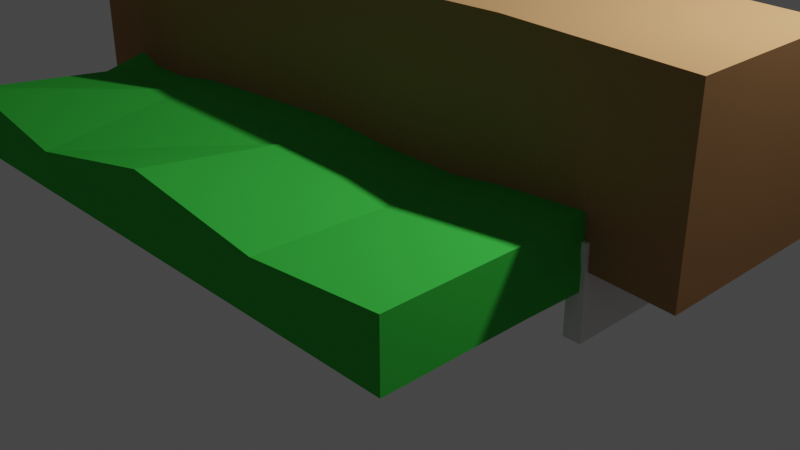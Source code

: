 # Source: NTUniverse.blend  (saved by Blender 3.4.6; exported with 4.5.12 LTS)
import bpy
from mathutils import Matrix  # noqa: F401  (used for matrix-valued properties, if any)

bpy.ops.wm.read_factory_settings(use_empty=True)
scene = bpy.context.scene
scene.name = 'Scene'

# ---- collections
col_collection = bpy.data.collections.new('Collection'); scene.collection.children.link(col_collection)

# ---- materials (node trees are filled in below, after node groups)
mat_material = bpy.data.materials.new('Material')
mat_material.alpha_threshold = 0.0
mat_material.use_transparent_shadow = False
mat_material.diffuse_color = (0.3902, 0.2104, 0.09346, 1.0)
mat_material.roughness = 1.0
mat_material.line_color = (0.0, 0.0, 0.0, 1.0)
mat_x = bpy.data.materials.new('材質')
mat_x.use_transparent_shadow = False
mat_x.diffuse_color = (0.04644, 0.4878, 0.05734, 1.0)
mat_x.roughness = 1.0

# ---- material node trees

# ---- world
world_world = bpy.data.worlds.new('World'); scene.world = world_world
world_world.use_nodes = True; world_world.node_tree.nodes.clear()
_N = world_world.node_tree.nodes; _L = world_world.node_tree.links
n0 = _N.new('ShaderNodeOutputWorld'); n0.name = 'World Output'; n0.location = (300, 300)
n1 = _N.new('ShaderNodeBackground'); n1.name = 'Background'; n1.location = (10, 300)
n1.inputs[0].default_value = (0.05088, 0.05088, 0.05088, 1.0)
_L.new(n1.outputs[0], n0.inputs[0])
n0.is_active_output = True
world_world.color = (0.05088, 0.05088, 0.05088)
world_world.use_sun_shadow = False
world_world.sun_shadow_jitter_overblur = 0.0

# ---- cameras
cam_camera = bpy.data.cameras.new('Camera')
cam_camera.clip_end = 100.0
cam_camera.ortho_scale = 7.314

# ---- lights
light_light = bpy.data.lights.new('Light', 'POINT')
light_light.transmission_factor = 0.0
light_light.energy = 1000.0
light_light.shadow_soft_size = 0.1
light_light.shadow_maximum_resolution = 0.006
light_light.use_absolute_resolution = True

# ---- meshes
me_cube = bpy.data.meshes.new('Cube')
me_cube.from_pydata([(0.0, 0.4031, -1.514), (0.0, -0.4031, -1.514), (0.8605, -0.3416, -1.514), (0.8605, 0.4646, -1.514), (-0.8605, 0.2579, -1.514), (-0.8605, -0.5483, -1.514), (1.0, 1.0, -0.1804), (1.0, 1.0, -1.178), (1.0, -1.0, -0.1804), (1.0, -1.0, -1.178), (-1.0, 1.0, -0.1804), (-1.0, 1.0, -1.178), (-1.0, -1.0, -0.1804), (-1.0, -1.0, -1.178), (-1.321, -1.322, -1.209), (-1.321, -1.322, -2.308), (-1.321, 1.322, -1.209), (-1.326, 1.322, -2.308), (1.322, -1.322, -1.209), (1.322, -1.322, -2.308), (1.322, 1.322, -1.209), (1.308, 1.313, -2.621), (-1.321, 0.000214, -1.209), (1.34, 0.03112, -1.207), (-0.002394, -1.315, -2.415), (0.0004096, 1.322, -1.209), (0.0004096, 1.322, -2.308), (0.0004096, -1.322, -1.209), (0.0004096, 0.000214, -1.209), (-1.0, 0.0, -1.178), (0.0, 1.0, -1.178), (1.0, 1.0, -0.6794), (-1.0, -1.0, -0.6794), (1.0, -1.0, -0.6794), (-1.0, 1.0, -0.6794), (0.0, -1.0, -0.1804), (1.0, 0.0, -0.1804), (0.0, -1.0, -1.178), (-1.0, 0.0, -0.1804), (0.0, 1.0, -0.1804), (1.0, 0.0, -1.178), (1.324, 0.6594, -2.284), (0.7124, -1.334, -2.131), (-1.321, -1.322, -1.759), (1.321, 1.321, -1.782), (-1.322, 1.322, -1.759), (1.322, -1.322, -1.759), (0.6613, 1.322, -1.209), (-1.321, 0.6611, -1.209), (-0.6651, 1.322, -2.308), (1.322, -0.6607, -1.209), (-0.6605, -1.322, -1.209), (-1.328, -0.6738, -2.031), (1.322, -0.6607, -2.308), (-1.321, -0.6607, -1.209), (1.322, 0.6612, -1.205), (-1.321, 0.6611, -2.308), (-0.6605, 0.000214, -1.209), (-0.6522, -1.344, -1.961), (-0.6605, 1.322, -1.209), (0.6613, 1.322, -2.308), (0.6613, -1.322, -1.209), (0.6613, 0.000214, -1.209), (0.0004096, -0.6607, -1.209), (0.04576, -0.6684, -2.165), (0.0002024, -1.321, -1.767), (-0.005431, 0.6882, -2.293), (0.0004096, 1.322, -1.759), (0.0004096, 0.6611, -1.209), (-0.6605, 0.6611, -1.209), (-0.6609, 1.322, -1.759), (0.7008, 0.6351, -2.134), (0.6651, -1.323, -1.746), (0.7029, -0.699, -2.043), (-0.6605, -0.6607, -1.209), (0.6613, -0.6607, -1.209), (1.325, 0.6618, -1.708), (-0.6749, -0.6578, -2.309), (-1.322, -0.6617, -1.738), (-0.6599, -1.323, -1.733), (-1.321, 0.6611, -1.759), (-0.6596, 0.7997, -3.001), (1.322, -0.6607, -1.759), (0.6613, 1.322, -1.759), (0.6613, 0.6611, -1.209), (0.0, 1.0, -0.6794), (1.0, 0.0, -0.6794), (0.0, 0.0, -1.178), (-1.0, 0.0, -0.6794), (0.0, -1.0, -0.6794), (0.0, 0.0, -0.1804), (1.33, 0.01543, -1.514), (1.33, -0.3751, -1.514), (1.33, -0.3537, -1.514), (1.002, -0.3517, -2.213), (0.8605, -0.3416, -2.146), (1.33, -0.3751, -1.531), (1.322, -0.3746, -1.761), (1.322, -0.3746, -2.074), (1.316, -0.3742, -2.342), (1.323, 0.4315, -1.514), (1.322, 0.2976, -1.514), (1.324, 0.4315, -1.727), (1.319, 0.4318, -1.945), (1.319, 0.4318, -2.32), (1.114, 0.4465, -2.219), (0.8605, 0.4646, -2.16), (0.0, 0.4031, -2.338), (0.4872, 0.4379, -2.217), (-0.6712, 0.2899, -2.672), (-0.3411, 0.3456, -2.389), (-0.8605, 0.2579, -2.732), (0.0, -0.4031, -2.269), (-0.4963, -0.4868, -2.335), (0.02454, -0.4014, -2.265), (0.6943, 0.4527, -2.12), (0.6909, -0.3537, -2.064), (0.3154, -0.3806, -2.131), (-1.321, -0.4706, -1.514), (-1.321, -0.4706, -1.754), (-1.314, -0.4717, -2.241), (-1.159, -0.4979, -2.149), (-1.31, -0.4724, -2.019), (-0.8605, -0.5483, -2.261), (-0.005646, 0.4022, -2.339), (-0.6755, -0.5171, -2.347), (-1.067, 0.2928, -2.844), (-1.32, -0.314, -1.514), (-1.321, 0.3357, -1.514), (-1.32, 0.3354, -1.775), (-1.3, 0.332, -2.544), (-1.32, 0.3354, -2.053), (-1.32, 0.001301, -1.514)], [], [(3, 100, 102, 103, 104, 105, 106), (5, 118, 119, 122, 120, 121, 123), (3, 2, 92, 93, 91, 101, 100), (4, 5, 1, 0), (2, 1, 112, 114, 117, 116, 95), (4, 0, 107, 124, 110, 109, 111), (0, 1, 2, 3), (0, 3, 106, 115, 108, 107), (1, 5, 123, 125, 113, 112), (90, 38, 12, 35), (89, 35, 12, 32), (88, 38, 10, 34), (87, 40, 9, 37), (86, 36, 8, 33), (85, 39, 6, 31), (55, 47, 84), (47, 44, 83), (50, 46, 82), (56, 49, 81), (48, 45, 80), (51, 43, 79), (54, 127, 118, 119, 78), (52, 121, 123, 125, 77), (55, 101, 100, 102, 76), (50, 62, 75), (63, 57, 74), (64, 117, 116, 73), (61, 65, 72), (66, 60, 71), (59, 67, 70), (68, 59, 69), (69, 16, 48), (57, 48, 22), (28, 69, 57), (70, 26, 49), (45, 49, 17), (16, 70, 45), (71, 21, 41), (72, 24, 42), (46, 42, 19), (18, 72, 46), (73, 94, 99, 53), (42, 53, 19), (24, 73, 42), (74, 22, 54), (51, 54, 14), (27, 74, 51), (75, 28, 63), (61, 63, 27), (18, 75, 61), (76, 103, 104, 41), (44, 41, 21), (20, 76, 44), (77, 113, 112, 114, 64), (58, 64, 24), (15, 77, 58), (78, 122, 120, 52), (43, 52, 15), (14, 78, 43), (79, 15, 58), (65, 58, 24), (27, 79, 65), (80, 17, 56), (22, 80, 129, 128, 132), (81, 26, 66), (82, 19, 53), (23, 93, 91), (83, 21, 60), (67, 60, 26), (25, 83, 67), (84, 25, 68), (62, 68, 28), (23, 84, 62), (30, 85, 31, 7), (11, 34, 85, 30), (34, 10, 39, 85), (40, 86, 33, 9), (7, 31, 86, 40), (31, 6, 36, 86), (29, 87, 37, 13), (11, 30, 87, 29), (30, 7, 40, 87), (29, 88, 34, 11), (13, 32, 88, 29), (32, 12, 38, 88), (37, 89, 32, 13), (9, 33, 89, 37), (33, 8, 35, 89), (36, 90, 35, 8), (6, 39, 90, 36), (39, 10, 38, 90), (55, 20, 47), (47, 20, 44), (50, 18, 46), (56, 17, 49), (48, 16, 45), (51, 14, 43), (54, 22, 132, 127), (52, 120, 121), (55, 23, 91, 101), (50, 23, 62), (63, 28, 57), (64, 114, 117), (61, 27, 65), (66, 26, 60), (59, 25, 67), (68, 25, 59), (69, 59, 16), (57, 69, 48), (28, 68, 69), (70, 67, 26), (45, 70, 49), (16, 59, 70), (71, 60, 21), (72, 65, 24), (46, 72, 42), (18, 61, 72), (73, 116, 95, 94), (42, 73, 53), (24, 64, 73), (74, 57, 22), (51, 74, 54), (27, 63, 74), (75, 62, 28), (61, 75, 63), (18, 50, 75), (76, 102, 103), (44, 76, 41), (20, 55, 76), (77, 125, 113), (58, 77, 64), (15, 52, 77), (78, 119, 122), (43, 78, 52), (14, 54, 78), (79, 43, 15), (65, 79, 58), (27, 51, 79), (80, 45, 17), (22, 48, 80), (81, 49, 26), (82, 46, 19), (23, 50, 82, 96, 92, 93), (83, 44, 21), (67, 83, 60), (25, 47, 83), (84, 47, 25), (62, 84, 68), (23, 55, 84), (104, 105, 41), (92, 2, 95, 94, 99, 98, 97, 96), (118, 5, 4, 128, 132, 127), (110, 109, 81, 66), (131, 129, 80, 56), (124, 110, 66), (130, 131, 56), (105, 106, 115, 71, 41), (115, 108, 71), (126, 130, 56, 81), (109, 111, 126, 81), (97, 96, 82), (108, 107, 124, 66, 71), (99, 98, 53), (128, 4, 111, 126, 130, 131, 129), (98, 97, 82, 53)])
me_cube.polygons.foreach_set('material_index', [1, 1, 1, 1, 1, 1, 1, 1, 1, 0, 0, 0, 0, 0, 0, 1, 1, 1, 1, 1, 1, 1, 1, 1, 1, 1, 1, 1, 1, 1, 1, 1, 1, 1, 1, 1, 1, 1, 1, 1, 1, 1, 1, 1, 1, 1, 1, 1, 1, 1, 1, 1, 1, 1, 1, 1, 1, 1, 1, 1, 1, 1, 1, 1, 1, 1, 1, 1, 1, 1, 1, 1, 1, 0, 0, 0, 0, 0, 0, 0, 0, 0, 0, 0, 0, 0, 0, 0, 0, 0, 0, 1, 1, 1, 1, 1, 1, 1, 1, 1, 1, 1, 1, 1, 1, 1, 1, 1, 1, 1, 1, 1, 1, 1, 1, 1, 1, 1, 1, 1, 1, 1, 1, 1, 1, 1, 1, 1, 1, 1, 1, 1, 1, 1, 1, 1, 1, 1, 1, 1, 1, 1, 1, 1, 1, 1, 1, 1, 1, 1, 1, 1, 1, 1, 1, 1, 1, 1, 1, 1, 1, 1, 1, 1, 1])
_uv = me_cube.uv_layers.new(name='UVMap')
_uv.uv.foreach_set('vector', [0.375, 0.4375, 0.375, 0.4711, 0.3926, 0.4712, 0.4105, 0.4708, 0.4414, 0.4708, 0.4331, 0.4559, 0.4282, 0.4375, 0.375, 0.9375, 0.375, 0.9709, 0.3947, 0.9709, 0.4166, 0.9702, 0.4349, 0.9705, 0.4273, 0.9592, 0.4365, 0.9375, 0.3125, 0.5, 0.3125, 0.75, 0.3466, 0.75, 0.3466, 0.7433, 0.3466, 0.6289, 0.3461, 0.5416, 0.3461, 0.5, 0.1875, 0.5, 0.1875, 0.75, 0.25, 0.75, 0.25, 0.5, 0.375, 0.8125, 0.375, 0.875, 0.4372, 0.875, 0.4368, 0.8732, 0.4258, 0.8521, 0.4203, 0.8248, 0.427, 0.8125, 0.375, 0.3125, 0.375, 0.375, 0.4429, 0.375, 0.443, 0.3746, 0.4471, 0.3502, 0.4704, 0.3262, 0.4753, 0.3125, 0.25, 0.5, 0.25, 0.75, 0.3125, 0.75, 0.3125, 0.5, 0.375, 0.375, 0.375, 0.4375, 0.4282, 0.4375, 0.4249, 0.4254, 0.4329, 0.4104, 0.4429, 0.375, 0.375, 0.875, 0.375, 0.9375, 0.4365, 0.9375, 0.4436, 0.9241, 0.4427, 0.911, 0.4372, 0.875, 0.75, 0.625, 0.875, 0.625, 0.875, 0.75, 0.75, 0.75, 0.5, 0.875, 0.625, 0.875, 0.625, 1.0, 0.5, 1.0, 0.5, 0.125, 0.625, 0.125, 0.625, 0.25, 0.5, 0.25, 0.25, 0.625, 0.375, 0.625, 0.375, 0.75, 0.25, 0.75, 0.5, 0.625, 0.625, 0.625, 0.625, 0.75, 0.5, 0.75, 0.5, 0.375, 0.625, 0.375, 0.625, 0.5, 0.5, 0.5, 0.875, 0.6875, 0.8125, 0.75, 0.8125, 0.6875, 0.625, 0.9375, 0.5, 1.0, 0.5, 0.9375, 0.625, 0.1875, 0.5, 0.25, 0.5, 0.1875, 0.375, 0.6875, 0.3125, 0.75, 0.3125, 0.6875, 0.625, 0.6875, 0.5, 0.75, 0.5, 0.6875, 0.625, 0.4375, 0.5, 0.5, 0.5, 0.4375, 0.625, 0.5625, 0.5596, 0.5952, 0.5566, 0.5804, 0.5, 0.5805, 0.5, 0.5625, 0.375, 0.5625, 0.3587, 0.5788, 0.3302, 0.5733, 0.3125, 0.5758, 0.3125, 0.5625, 0.625, 0.0625, 0.556, 0.09701, 0.5531, 0.08431, 0.5, 0.08434, 0.5, 0.0625, 0.875, 0.5625, 0.8125, 0.625, 0.8125, 0.5625, 0.75, 0.5625, 0.6875, 0.625, 0.6875, 0.5625, 0.25, 0.5625, 0.2234, 0.5891, 0.1875, 0.5931, 0.1875, 0.5625, 0.625, 0.3125, 0.5, 0.375, 0.5, 0.3125, 0.25, 0.6875, 0.1875, 0.75, 0.1875, 0.6875, 0.625, 0.8125, 0.5, 0.875, 0.5, 0.8125, 0.75, 0.6875, 0.6875, 0.75, 0.6875, 0.6875, 0.6875, 0.6875, 0.625, 0.75, 0.625, 0.6875, 0.6875, 0.625, 0.625, 0.6875, 0.625, 0.625, 0.75, 0.625, 0.6875, 0.6875, 0.6875, 0.625, 0.5, 0.8125, 0.375, 0.875, 0.375, 0.8125, 0.5, 0.75, 0.375, 0.8125, 0.375, 0.75, 0.625, 0.75, 0.5, 0.8125, 0.5, 0.75, 0.1875, 0.6875, 0.125, 0.75, 0.125, 0.6875, 0.5, 0.3125, 0.375, 0.375, 0.375, 0.3125, 0.5, 0.25, 0.375, 0.3125, 0.375, 0.25, 0.625, 0.25, 0.5, 0.3125, 0.5, 0.25, 0.1875, 0.5625, 0.1567, 0.5933, 0.125, 0.5894, 0.125, 0.5625, 0.1875, 0.5, 0.125, 0.5625, 0.125, 0.5, 0.25, 0.5, 0.1875, 0.5625, 0.1875, 0.5, 0.6875, 0.5625, 0.625, 0.625, 0.625, 0.5625, 0.6875, 0.5, 0.625, 0.5625, 0.625, 0.5, 0.75, 0.5, 0.6875, 0.5625, 0.6875, 0.5, 0.8125, 0.5625, 0.75, 0.625, 0.75, 0.5625, 0.8125, 0.5, 0.75, 0.5625, 0.75, 0.5, 0.875, 0.5, 0.8125, 0.5625, 0.8125, 0.5, 0.5, 0.0625, 0.4562, 0.08438, 0.375, 0.08423, 0.375, 0.0625, 0.5, 0.0, 0.375, 0.0625, 0.375, 0.0, 0.625, 0.0, 0.5, 0.0625, 0.5, 0.0, 0.3125, 0.5625, 0.2958, 0.5792, 0.2521, 0.5879, 0.25, 0.5881, 0.25, 0.5625, 0.3125, 0.5, 0.25, 0.5625, 0.25, 0.5, 0.375, 0.5, 0.3125, 0.5625, 0.3125, 0.5, 0.5, 0.5625, 0.4657, 0.5796, 0.375, 0.5805, 0.375, 0.5625, 0.5, 0.5, 0.375, 0.5625, 0.375, 0.5, 0.625, 0.5, 0.5, 0.5625, 0.5, 0.5, 0.5, 0.4375, 0.375, 0.5, 0.375, 0.4375, 0.5, 0.375, 0.375, 0.4375, 0.375, 0.375, 0.625, 0.375, 0.5, 0.4375, 0.5, 0.375, 0.5, 0.6875, 0.375, 0.75, 0.375, 0.6875, 0.625, 0.625, 0.5, 0.6875, 0.5, 0.6566, 0.556, 0.6567, 0.5596, 0.625, 0.3125, 0.6875, 0.25, 0.75, 0.25, 0.6875, 0.5, 0.1875, 0.375, 0.25, 0.375, 0.1875, 0.625, 0.125, 0.5555, 0.1598, 0.5562, 0.125, 0.5, 0.9375, 0.375, 1.0, 0.375, 0.9375, 0.5, 0.875, 0.375, 0.9375, 0.375, 0.875, 0.625, 0.875, 0.5, 0.9375, 0.5, 0.875, 0.8125, 0.6875, 0.75, 0.75, 0.75, 0.6875, 0.8125, 0.625, 0.75, 0.6875, 0.75, 0.625, 0.875, 0.625, 0.8125, 0.6875, 0.8125, 0.625, 0.375, 0.375, 0.5, 0.375, 0.5, 0.5, 0.375, 0.5, 0.375, 0.25, 0.5, 0.25, 0.5, 0.375, 0.375, 0.375, 0.5, 0.25, 0.625, 0.25, 0.625, 0.375, 0.5, 0.375, 0.375, 0.625, 0.5, 0.625, 0.5, 0.75, 0.375, 0.75, 0.375, 0.5, 0.5, 0.5, 0.5, 0.625, 0.375, 0.625, 0.5, 0.5, 0.625, 0.5, 0.625, 0.625, 0.5, 0.625, 0.125, 0.625, 0.25, 0.625, 0.25, 0.75, 0.125, 0.75, 0.125, 0.5, 0.25, 0.5, 0.25, 0.625, 0.125, 0.625, 0.25, 0.5, 0.375, 0.5, 0.375, 0.625, 0.25, 0.625, 0.375, 0.125, 0.5, 0.125, 0.5, 0.25, 0.375, 0.25, 0.375, 0.0, 0.5, 0.0, 0.5, 0.125, 0.375, 0.125, 0.5, 0.0, 0.625, 0.0, 0.625, 0.125, 0.5, 0.125, 0.375, 0.875, 0.5, 0.875, 0.5, 1.0, 0.375, 1.0, 0.375, 0.75, 0.5, 0.75, 0.5, 0.875, 0.375, 0.875, 0.5, 0.75, 0.625, 0.75, 0.625, 0.875, 0.5, 0.875, 0.625, 0.625, 0.75, 0.625, 0.75, 0.75, 0.625, 0.75, 0.625, 0.5, 0.75, 0.5, 0.75, 0.625, 0.625, 0.625, 0.75, 0.5, 0.875, 0.5, 0.875, 0.625, 0.75, 0.625, 0.875, 0.6875, 0.875, 0.75, 0.8125, 0.75, 0.625, 0.9375, 0.625, 1.0, 0.5, 1.0, 0.625, 0.1875, 0.625, 0.25, 0.5, 0.25, 0.375, 0.6875, 0.375, 0.75, 0.3125, 0.75, 0.625, 0.6875, 0.625, 0.75, 0.5, 0.75, 0.625, 0.4375, 0.625, 0.5, 0.5, 0.5, 0.625, 0.5625, 0.625, 0.625, 0.5596, 0.625, 0.5596, 0.5952, 0.375, 0.5625, 0.375, 0.5805, 0.3587, 0.5788, 0.625, 0.0625, 0.625, 0.125, 0.5562, 0.125, 0.556, 0.09701, 0.875, 0.5625, 0.875, 0.625, 0.8125, 0.625, 0.75, 0.5625, 0.75, 0.625, 0.6875, 0.625, 0.25, 0.5625, 0.25, 0.5881, 0.2234, 0.5891, 0.625, 0.3125, 0.625, 0.375, 0.5, 0.375, 0.25, 0.6875, 0.25, 0.75, 0.1875, 0.75, 0.625, 0.8125, 0.625, 0.875, 0.5, 0.875, 0.75, 0.6875, 0.75, 0.75, 0.6875, 0.75, 0.6875, 0.6875, 0.6875, 0.75, 0.625, 0.75, 0.6875, 0.625, 0.6875, 0.6875, 0.625, 0.6875, 0.75, 0.625, 0.75, 0.6875, 0.6875, 0.6875, 0.5, 0.8125, 0.5, 0.875, 0.375, 0.875, 0.5, 0.75, 0.5, 0.8125, 0.375, 0.8125, 0.625, 0.75, 0.625, 0.8125, 0.5, 0.8125, 0.1875, 0.6875, 0.1875, 0.75, 0.125, 0.75, 0.5, 0.3125, 0.5, 0.375, 0.375, 0.375, 0.5, 0.25, 0.5, 0.3125, 0.375, 0.3125, 0.625, 0.25, 0.625, 0.3125, 0.5, 0.3125, 0.1875, 0.5625, 0.1875, 0.5931, 0.1706, 0.5942, 0.1567, 0.5933, 0.1875, 0.5, 0.1875, 0.5625, 0.125, 0.5625, 0.25, 0.5, 0.25, 0.5625, 0.1875, 0.5625, 0.6875, 0.5625, 0.6875, 0.625, 0.625, 0.625, 0.6875, 0.5, 0.6875, 0.5625, 0.625, 0.5625, 0.75, 0.5, 0.75, 0.5625, 0.6875, 0.5625, 0.8125, 0.5625, 0.8125, 0.625, 0.75, 0.625, 0.8125, 0.5, 0.8125, 0.5625, 0.75, 0.5625, 0.875, 0.5, 0.875, 0.5625, 0.8125, 0.5625, 0.5, 0.0625, 0.5, 0.08434, 0.4562, 0.08438, 0.5, 0.0, 0.5, 0.0625, 0.375, 0.0625, 0.625, 0.0, 0.625, 0.0625, 0.5, 0.0625, 0.3125, 0.5625, 0.3125, 0.5758, 0.2958, 0.5792, 0.3125, 0.5, 0.3125, 0.5625, 0.25, 0.5625, 0.375, 0.5, 0.375, 0.5625, 0.3125, 0.5625, 0.5, 0.5625, 0.5, 0.5805, 0.4657, 0.5796, 0.5, 0.5, 0.5, 0.5625, 0.375, 0.5625, 0.625, 0.5, 0.625, 0.5625, 0.5, 0.5625, 0.5, 0.4375, 0.5, 0.5, 0.375, 0.5, 0.5, 0.375, 0.5, 0.4375, 0.375, 0.4375, 0.625, 0.375, 0.625, 0.4375, 0.5, 0.4375, 0.5, 0.6875, 0.5, 0.75, 0.375, 0.75, 0.625, 0.625, 0.625, 0.6875, 0.5, 0.6875, 0.3125, 0.6875, 0.3125, 0.75, 0.25, 0.75, 0.5, 0.1875, 0.5, 0.25, 0.375, 0.25, 0.625, 0.125, 0.625, 0.1875, 0.5, 0.1875, 0.5516, 0.1617, 0.5555, 0.1617, 0.5555, 0.1598, 0.5, 0.9375, 0.5, 1.0, 0.375, 1.0, 0.5, 0.875, 0.5, 0.9375, 0.375, 0.9375, 0.625, 0.875, 0.625, 0.9375, 0.5, 0.9375, 0.8125, 0.6875, 0.8125, 0.75, 0.75, 0.75, 0.8125, 0.625, 0.8125, 0.6875, 0.75, 0.6875, 0.875, 0.625, 0.875, 0.6875, 0.8125, 0.6875, 0.125, 0.6658, 0.1454, 0.6671, 0.125, 0.6875, 0.375, 0.7784, 0.375, 0.8125, 0.427, 0.8125, 0.4325, 0.8022, 0.4432, 0.7794, 0.4211, 0.7789, 0.3954, 0.7789, 0.3764, 0.7784, 0.1541, 0.75, 0.1875, 0.75, 0.1875, 0.5, 0.154, 0.5, 0.1541, 0.6036, 0.1541, 0.7014, 0.2812, 0.6563, 0.3125, 0.6476, 0.3125, 0.6875, 0.25, 0.6875, 0.4368, 0.6566, 0.5, 0.6566, 0.5, 0.6875, 0.375, 0.6875, 0.25, 0.6622, 0.2812, 0.6563, 0.25, 0.6875, 0.375, 0.655, 0.4368, 0.6566, 0.375, 0.6875, 0.1454, 0.6671, 0.1709, 0.6699, 0.1875, 0.6693, 0.1875, 0.6875, 0.125, 0.6875, 0.1875, 0.6693, 0.2064, 0.6686, 0.1875, 0.6875, 0.3536, 0.6464, 0.375, 0.655, 0.375, 0.6875, 0.3125, 0.6875, 0.3125, 0.6476, 0.3321, 0.6444, 0.3536, 0.6464, 0.3125, 0.6875, 0.5, 0.1605, 0.5516, 0.1617, 0.5, 0.1875, 0.2064, 0.6686, 0.2495, 0.6623, 0.25, 0.6622, 0.25, 0.6875, 0.1875, 0.6875, 0.375, 0.1606, 0.4289, 0.1605, 0.375, 0.1875, 0.375, 0.279, 0.375, 0.3125, 0.4753, 0.3125, 0.4845, 0.2975, 0.4598, 0.2806, 0.4194, 0.2791, 0.3965, 0.2791, 0.4289, 0.1605, 0.5, 0.1605, 0.5, 0.1875, 0.375, 0.1875])
me_cube.materials.append(mat_material)
me_cube.materials.append(mat_x)
me_cube.use_mirror_vertex_groups = False
me_cube.update()
me_cube_001 = bpy.data.meshes.new('Cube.001')
me_cube_001.from_pydata([(-1.721, -0.4031, -0.8554), (-1.721, -0.4031, -3.89), (-1.721, 0.4031, -0.8554), (-1.721, 0.4031, -3.89), (1.721, -0.4031, -0.8554), (1.721, -0.4031, -3.89), (1.721, 0.4031, -0.8554), (1.721, 0.4031, -3.89), (0.0, 0.4031, -0.8554), (0.0, 0.4031, -3.89), (0.0, -0.4031, -0.8554), (0.0, -0.4031, -3.89), (0.8605, 0.4646, -3.89), (0.8605, -0.3416, -0.8554), (0.8605, 0.4646, -0.8554), (0.8605, -0.3416, -3.89), (-0.8605, 0.2579, -0.8554), (-0.8605, -0.5483, -3.89), (-0.8605, 0.2579, -3.89), (-0.8605, -0.5483, -0.8554)], [], [(0, 1, 3, 2), (14, 12, 7, 6), (6, 7, 5, 4), (19, 17, 1, 0), (14, 6, 4, 13), (18, 3, 1, 17), (12, 9, 11, 15), (16, 8, 10, 19), (13, 15, 11, 10), (16, 18, 9, 8), (4, 5, 15, 13), (7, 12, 15, 5), (8, 14, 13, 10), (8, 9, 12, 14), (2, 3, 18, 16), (2, 16, 19, 0), (9, 18, 17, 11), (10, 11, 17, 19)])
_uv = me_cube_001.uv_layers.new(name='UVMap')
_uv.uv.foreach_set('vector', [0.375, 0.0, 0.625, 0.0, 0.625, 0.25, 0.375, 0.25, 0.375, 0.4375, 0.625, 0.4375, 0.625, 0.5, 0.375, 0.5, 0.375, 0.5, 0.625, 0.5, 0.625, 0.75, 0.375, 0.75, 0.375, 0.9375, 0.625, 0.9375, 0.625, 1.0, 0.375, 1.0, 0.3125, 0.5, 0.375, 0.5, 0.375, 0.75, 0.3125, 0.75, 0.8125, 0.5, 0.875, 0.5, 0.875, 0.75, 0.8125, 0.75, 0.6875, 0.5, 0.75, 0.5, 0.75, 0.75, 0.6875, 0.75, 0.1875, 0.5, 0.25, 0.5, 0.25, 0.75, 0.1875, 0.75, 0.375, 0.8125, 0.625, 0.8125, 0.625, 0.875, 0.375, 0.875, 0.375, 0.3125, 0.625, 0.3125, 0.625, 0.375, 0.375, 0.375, 0.375, 0.75, 0.625, 0.75, 0.625, 0.8125, 0.375, 0.8125, 0.625, 0.5, 0.6875, 0.5, 0.6875, 0.75, 0.625, 0.75, 0.25, 0.5, 0.3125, 0.5, 0.3125, 0.75, 0.25, 0.75, 0.375, 0.375, 0.625, 0.375, 0.625, 0.4375, 0.375, 0.4375, 0.375, 0.25, 0.625, 0.25, 0.625, 0.3125, 0.375, 0.3125, 0.125, 0.5, 0.1875, 0.5, 0.1875, 0.75, 0.125, 0.75, 0.75, 0.5, 0.8125, 0.5, 0.8125, 0.75, 0.75, 0.75, 0.375, 0.875, 0.625, 0.875, 0.625, 0.9375, 0.375, 0.9375])
me_cube_001.materials.append(mat_material)
me_cube_001.materials.append(mat_x)
me_cube_001.use_mirror_vertex_groups = False
me_cube_001.update()
me_x = bpy.data.meshes.new('平面')
me_x.from_pydata([(-0.8579, -1.0, -9.024e-05), (0.8719, -0.6447, -0.00907), (-0.8766, 1.004, -0.04973), (0.8727, 0.7384, -0.006889), (0.8753, -0.6455, -0.8859), (0.8753, 0.7378, -0.8859), (-0.8586, 0.0001549, -0.001778), (0.8712, 0.04708, -0.01094), (0.8753, 0.04612, -0.8859), (0.8749, -0.6455, -0.4438), (0.874, 0.7381, -0.4465), (0.874, 0.04643, -0.4464), (-0.7012, -0.9373, -0.03932), (-0.3718, -0.8721, -0.05714), (-0.07534, -0.8176, -0.04799), (0.247, -0.7611, -0.01678), (0.5545, -0.7027, -0.02193), (0.5597, 0.7822, -0.008152), (0.2408, 0.829, -0.03215), (-0.07664, 0.873, -0.04296), (-0.3851, 0.9229, -0.07686), (-0.7003, 0.9593, -0.03448), (0.5736, -0.00187, -0.08822), (0.2601, 0.04613, -0.05194), (-0.05394, 0.0336, -0.05273), (-0.3419, 0.04383, -0.1387), (-0.7143, 0.01776, -0.09557)], [], [(22, 7, 3, 17), (11, 9, 4, 8), (10, 11, 8, 5), (16, 1, 7, 22), (3, 7, 11, 10), (7, 1, 9, 11), (0, 12, 26, 6), (12, 13, 25, 26), (13, 14, 24, 25), (14, 15, 23, 24), (15, 16, 22, 23), (6, 26, 21, 2), (26, 25, 20, 21), (25, 24, 19, 20), (24, 23, 18, 19), (23, 22, 17, 18)])
_uv = me_x.uv_layers.new(name='UVMap')
_uv.uv.foreach_set('vector', [0.8333, 0.5, 1.0, 0.5, 1.0, 1.0, 0.8333, 1.0, 1.0, 0.5, 1.0, 0.0, 1.0, 0.0, 1.0, 0.5, 1.0, 1.0, 1.0, 0.5, 1.0, 0.5, 1.0, 1.0, 0.8333, 0.0, 1.0, 0.0, 1.0, 0.5, 0.8333, 0.5, 1.0, 1.0, 1.0, 0.5, 1.0, 0.5, 1.0, 1.0, 1.0, 0.5, 1.0, 0.0, 1.0, 0.0, 1.0, 0.5, 0.0, 0.0, 0.1667, 0.0, 0.1667, 0.5, 0.0, 0.5, 0.1667, 0.0, 0.3333, 0.0, 0.3333, 0.5, 0.1667, 0.5, 0.3333, 0.0, 0.5, 0.0, 0.5, 0.5, 0.3333, 0.5, 0.5, 0.0, 0.6667, 0.0, 0.6667, 0.5, 0.5, 0.5, 0.6667, 0.0, 0.8333, 0.0, 0.8333, 0.5, 0.6667, 0.5, 0.0, 0.5, 0.1667, 0.5, 0.1667, 1.0, 0.0, 1.0, 0.1667, 0.5, 0.3333, 0.5, 0.3333, 1.0, 0.1667, 1.0, 0.3333, 0.5, 0.5, 0.5, 0.5, 1.0, 0.3333, 1.0, 0.5, 0.5, 0.6667, 0.5, 0.6667, 1.0, 0.5, 1.0, 0.6667, 0.5, 0.8333, 0.5, 0.8333, 1.0, 0.6667, 1.0])
me_x.update()

# ---- objects
ob_cube = bpy.data.objects.new('Cube', me_cube)
ob_light = bpy.data.objects.new('Light', light_light)
ob_camera = bpy.data.objects.new('Camera', cam_camera)
ob_cube_001 = bpy.data.objects.new('Cube.001', me_cube_001)
ob_x = bpy.data.objects.new('平面', me_x)

# ---- transforms, parenting, visibility, modifiers, constraints
ob_cube.location = (0.0, 0.0, 0.0)
ob_cube.scale = (2.201, 2.201, -0.5848)
ob_cube.lock_rotations_4d = False
ob_cube.empty_display_type = 'ARROWS'
ob_cube.lineart.crease_threshold = 0.0
ob_light.location = (4.076, 1.005, 5.904)
ob_light.rotation_euler = (0.6503, 0.05522, 1.866)
ob_light.lock_rotations_4d = False
ob_light.empty_display_type = 'ARROWS'
ob_light.color = (0.0, 0.0, 0.0, 0.0)
ob_light.lineart.crease_threshold = 0.0
ob_camera.location = (7.359, -6.926, 4.958)
ob_camera.rotation_euler = (1.109, 0.0, 0.8149)
ob_camera.lock_rotations_4d = False
ob_camera.empty_display_type = 'ARROWS'
ob_camera.color = (0.0, 0.0, 0.0, 0.0)
ob_camera.display_type = 'WIRE'
ob_camera.lineart.crease_threshold = 0.0
ob_cube_001.location = (0.0, 0.0, 0.3851)
ob_cube_001.scale = (2.201, 2.201, -0.5848)
ob_cube_001.lock_rotations_4d = False
ob_cube_001.empty_display_type = 'ARROWS'
ob_cube_001.lineart.crease_threshold = 0.0
ob_x.location = (0.0, 0.0, 1.143)
ob_x.scale = (3.394, 1.334, 1.0)
_m = ob_x.modifiers.new('實體化', 'SOLIDIFY')
_m.thickness = 0.05

# ---- collection membership
col_collection.objects.link(ob_cube)
col_collection.objects.link(ob_light)
col_collection.objects.link(ob_camera)
col_collection.objects.link(ob_cube_001)
col_collection.objects.link(ob_x)

# ---- scene / render settings (as saved in the file)
scene.camera = ob_camera
scene.frame_start = 1; scene.frame_end = 250; scene.frame_set(1)
scene.render.engine = 'BLENDER_EEVEE_NEXT'
scene.cycles.sampling_pattern = 'TABULATED_SOBOL'
scene.cycles.use_light_tree = False
scene.view_settings.view_transform = 'Filmic'
bpy.context.view_layer.update()
